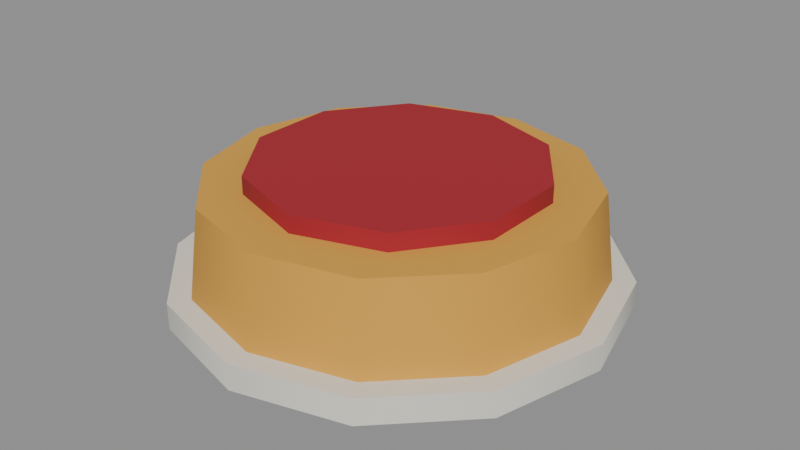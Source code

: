 # Source: good-berrypie.blend  (saved by Blender 5.3.31; exported with 4.5.12 LTS)
import bpy
from mathutils import Matrix  # noqa: F401  (used for matrix-valued properties, if any)

bpy.ops.wm.read_factory_settings(use_empty=True)
scene = bpy.context.scene
scene.name = 'Scene'

# ---- materials (node trees are filled in below, after node groups)
mat_e4e0d4 = bpy.data.materials.new('#e4e0d4')
mat_e4e0d4.use_backface_culling = True
mat_e4e0d4.diffuse_color = (0.7758, 0.7454, 0.6584, 1.0)
mat_d8a040 = bpy.data.materials.new('#d8a040')
mat_d8a040.use_backface_culling = True
mat_d8a040.diffuse_color = (0.6867, 0.3515, 0.05127, 1.0)
mat_a3202c = bpy.data.materials.new('#a3202c')
mat_a3202c.use_backface_culling = True
mat_a3202c.diffuse_color = (0.3663, 0.01444, 0.02519, 1.0)

# ---- material node trees
mat_e4e0d4.use_nodes = True; mat_e4e0d4.node_tree.nodes.clear()
_N = mat_e4e0d4.node_tree.nodes; _L = mat_e4e0d4.node_tree.links
n0 = _N.new('ShaderNodeBsdfPrincipled'); n0.name = 'Principled BSDF'; n0.location = (-200, 100)
n0.inputs[0].default_value = (0.7758, 0.7454, 0.6584, 1.0)
n0.inputs[2].default_value = 0.9
n0.inputs[10].default_value = 0.005
n1 = _N.new('ShaderNodeOutputMaterial'); n1.name = 'Material Output'; n1.location = (200, 100)
_L.new(n0.outputs[0], n1.inputs[0])
n1.is_active_output = True
mat_d8a040.use_nodes = True; mat_d8a040.node_tree.nodes.clear()
_N = mat_d8a040.node_tree.nodes; _L = mat_d8a040.node_tree.links
n0 = _N.new('ShaderNodeBsdfPrincipled'); n0.name = 'Principled BSDF'; n0.location = (-200, 100)
n0.inputs[0].default_value = (0.6867, 0.3515, 0.05127, 1.0)
n0.inputs[2].default_value = 0.9
n0.inputs[10].default_value = 0.005
n1 = _N.new('ShaderNodeOutputMaterial'); n1.name = 'Material Output'; n1.location = (200, 100)
_L.new(n0.outputs[0], n1.inputs[0])
n1.is_active_output = True
mat_a3202c.use_nodes = True; mat_a3202c.node_tree.nodes.clear()
_N = mat_a3202c.node_tree.nodes; _L = mat_a3202c.node_tree.links
n0 = _N.new('ShaderNodeBsdfPrincipled'); n0.name = 'Principled BSDF'; n0.location = (-200, 100)
n0.inputs[0].default_value = (0.3663, 0.01444, 0.02519, 1.0)
n0.inputs[2].default_value = 0.9
n0.inputs[10].default_value = 0.005
n1 = _N.new('ShaderNodeOutputMaterial'); n1.name = 'Material Output'; n1.location = (200, 100)
_L.new(n0.outputs[0], n1.inputs[0])
n1.is_active_output = True

# ---- meshes
me_e4e0d4 = bpy.data.meshes.new('#e4e0d4')
me_e4e0d4.from_pydata([(0.0, 0.1, -4.191e-09), (0.0, 0.1, 0.012), (0.05, 0.0866, -3.725e-09), (0.05, 0.0866, 0.012), (0.0866, 0.05, -2.328e-09), (0.0866, 0.05, 0.012), (0.1, -2.623e-10, 0.0), (0.1, 2.623e-10, 0.012), (0.0866, -0.05, 2.328e-09), (0.0866, -0.05, 0.012), (0.05, -0.0866, 3.725e-09), (0.05, -0.0866, 0.012), (0.0, -0.1, 4.191e-09), (0.0, -0.1, 0.012), (-0.05, -0.0866, 3.725e-09), (-0.05, -0.0866, 0.012), (-0.0866, -0.05, 2.328e-09), (-0.0866, -0.05, 0.012), (-0.1, -2.623e-10, 0.0), (-0.1, 2.623e-10, 0.012), (-0.0866, 0.05, -2.328e-09), (-0.0866, 0.05, 0.012), (-0.05, 0.0866, -3.725e-09), (-0.05, 0.0866, 0.012)], [], [(0, 1, 3, 2), (2, 3, 5, 4), (4, 5, 7, 6), (6, 7, 9, 8), (8, 9, 11, 10), (10, 11, 13, 12), (12, 13, 15, 14), (14, 15, 17, 16), (16, 17, 19, 18), (18, 19, 21, 20), (3, 1, 23, 21, 19, 17, 15, 13, 11, 9, 7, 5), (20, 21, 23, 22), (22, 23, 1, 0), (0, 2, 4, 6, 8, 10, 12, 14, 16, 18, 20, 22)])
me_e4e0d4.polygons.foreach_set('use_smooth', [1, 1, 1, 1, 1, 1, 1, 1, 1, 1, 0, 1, 1, 0])
_k = set([(0, 2), (0, 22), (1, 3), (1, 23), (2, 4), (3, 5), (4, 6), (5, 7), (6, 8), (7, 9), (8, 10), (9, 11), (10, 12), (11, 13), (12, 14), (13, 15), (14, 16), (15, 17), (16, 18), (17, 19), (18, 20), (19, 21), (20, 22), (21, 23)])
me_e4e0d4.attributes.new('sharp_edge', 'BOOLEAN', 'EDGE').data.foreach_set('value', [ (min(e.vertices), max(e.vertices)) in _k for e in me_e4e0d4.edges])
me_e4e0d4.materials.append(mat_e4e0d4)
me_e4e0d4.update()
me_d8a040 = bpy.data.meshes.new('#d8a040')
me_d8a040.from_pydata([(0.0, 0.09, 0.012), (0.0, 0.085, 0.052), (0.045, 0.07794, 0.012), (0.0425, 0.07361, 0.052), (0.07794, 0.045, 0.012), (0.07361, 0.0425, 0.052), (0.09, -8.742e-10, 0.012), (0.085, 8.742e-10, 0.052), (0.07794, -0.045, 0.012), (0.07361, -0.0425, 0.052), (0.045, -0.07794, 0.012), (0.0425, -0.07361, 0.052), (0.0, -0.09, 0.012), (0.0, -0.085, 0.052), (-0.045, -0.07794, 0.012), (-0.0425, -0.07361, 0.052), (-0.07794, -0.045, 0.012), (-0.07361, -0.0425, 0.052), (-0.09, -8.742e-10, 0.012), (-0.085, 8.742e-10, 0.052), (-0.07794, 0.045, 0.012), (-0.07361, 0.0425, 0.052), (-0.045, 0.07794, 0.012), (-0.0425, 0.07361, 0.052)], [], [(0, 1, 3, 2), (2, 3, 5, 4), (4, 5, 7, 6), (6, 7, 9, 8), (8, 9, 11, 10), (10, 11, 13, 12), (12, 13, 15, 14), (14, 15, 17, 16), (16, 17, 19, 18), (18, 19, 21, 20), (3, 1, 23, 21, 19, 17, 15, 13, 11, 9, 7, 5), (20, 21, 23, 22), (22, 23, 1, 0), (0, 2, 4, 6, 8, 10, 12, 14, 16, 18, 20, 22)])
me_d8a040.polygons.foreach_set('use_smooth', [1, 1, 1, 1, 1, 1, 1, 1, 1, 1, 0, 1, 1, 0])
_k = set([(0, 2), (0, 22), (1, 3), (1, 23), (2, 4), (3, 5), (4, 6), (5, 7), (6, 8), (7, 9), (8, 10), (9, 11), (10, 12), (11, 13), (12, 14), (13, 15), (14, 16), (15, 17), (16, 18), (17, 19), (18, 20), (19, 21), (20, 22), (21, 23)])
me_d8a040.attributes.new('sharp_edge', 'BOOLEAN', 'EDGE').data.foreach_set('value', [ (min(e.vertices), max(e.vertices)) in _k for e in me_d8a040.edges])
me_d8a040.materials.append(mat_d8a040)
me_d8a040.update()
me_a3202c_noshadow = bpy.data.meshes.new('#a3202c_noshadow')
me_a3202c_noshadow.from_pydata([(0.0, 0.065, 0.048), (0.0, 0.065, 0.06), (0.03821, 0.05259, 0.048), (0.03821, 0.05259, 0.06), (0.06182, 0.02009, 0.048), (0.06182, 0.02009, 0.06), (0.06182, -0.02009, 0.048), (0.06182, -0.02009, 0.06), (0.03821, -0.05259, 0.048), (0.03821, -0.05259, 0.06), (0.0, -0.065, 0.048), (0.0, -0.065, 0.06), (-0.03821, -0.05259, 0.048), (-0.03821, -0.05259, 0.06), (-0.06182, -0.02009, 0.048), (-0.06182, -0.02009, 0.06), (-0.06182, 0.02009, 0.048), (-0.06182, 0.02009, 0.06), (-0.03821, 0.05259, 0.048), (-0.03821, 0.05259, 0.06)], [], [(0, 1, 3, 2), (2, 3, 5, 4), (4, 5, 7, 6), (6, 7, 9, 8), (8, 9, 11, 10), (10, 11, 13, 12), (12, 13, 15, 14), (14, 15, 17, 16), (3, 1, 19, 17, 15, 13, 11, 9, 7, 5), (16, 17, 19, 18), (18, 19, 1, 0), (0, 2, 4, 6, 8, 10, 12, 14, 16, 18)])
me_a3202c_noshadow.polygons.foreach_set('use_smooth', [1, 1, 1, 1, 1, 1, 1, 1, 0, 1, 1, 0])
_k = set([(0, 2), (0, 18), (1, 3), (1, 19), (2, 4), (3, 5), (4, 6), (5, 7), (6, 8), (7, 9), (8, 10), (9, 11), (10, 12), (11, 13), (12, 14), (13, 15), (14, 16), (15, 17), (16, 18), (17, 19)])
me_a3202c_noshadow.attributes.new('sharp_edge', 'BOOLEAN', 'EDGE').data.foreach_set('value', [ (min(e.vertices), max(e.vertices)) in _k for e in me_a3202c_noshadow.edges])
me_a3202c_noshadow.materials.append(mat_a3202c)
me_a3202c_noshadow.update()

# ---- objects
ob_e4e0d4 = bpy.data.objects.new('#e4e0d4', me_e4e0d4)
ob_d8a040 = bpy.data.objects.new('#d8a040', me_d8a040)
ob_a3202c_noshadow = bpy.data.objects.new('#a3202c_noshadow', me_a3202c_noshadow)

# ---- transforms, parenting, visibility, modifiers, constraints
ob_e4e0d4.location = (0.0, 0.0, 0.0)
ob_d8a040.location = (0.0, 0.0, 0.0)
ob_a3202c_noshadow.location = (0.0, 0.0, 0.0)

# ---- collection membership
scene.collection.objects.link(ob_e4e0d4)
scene.collection.objects.link(ob_d8a040)
scene.collection.objects.link(ob_a3202c_noshadow)

# ---- scene / render settings (as saved in the file)
scene.frame_start = 1; scene.frame_end = 250; scene.frame_set(1)
scene.render.engine = 'BLENDER_EEVEE_NEXT'
scene.render.bake_bias = 0.0
scene.render.bake_samples = 0
scene.render.compositor_device = 'GPU'
scene.eevee.use_volume_custom_range = False
scene.eevee.fast_gi_thickness_near = 0.1
scene.eevee.fast_gi_thickness_far = 0.0
scene.eevee.ray_tracing_options.screen_trace_thickness = 0.1
bpy.context.view_layer.update()

# ---- added for rendering (the .blend has no active camera and no usable light): camera, sun + grey world if the file has none
cam_auto = bpy.data.cameras.new('AutoCamera')
cam_auto.lens = 50.0
cam_auto.sensor_width = 36.0
cam_auto.clip_end = 1000.0
ob_auto_camera = bpy.data.objects.new('AutoCamera', cam_auto)
scene.collection.objects.link(ob_auto_camera)
ob_auto_camera.location = (0.267516, -0.32102, 0.244013)
ob_auto_camera.rotation_euler = (1.09748, -7.21219e-08, 0.694738)
scene.camera = ob_auto_camera
light_auto_sun = bpy.data.lights.new('AutoSun', 'SUN')
light_auto_sun.energy = 3.0
light_auto_sun.angle = 0.0523599
ob_auto_sun = bpy.data.objects.new('AutoSun', light_auto_sun)
scene.collection.objects.link(ob_auto_sun)
ob_auto_sun.rotation_euler = (0.872665, 0.174533, 0.523599)
if scene.world is None:
    world_auto = bpy.data.worlds.new('AutoWorld')
    world_auto.color = (0.3, 0.3, 0.3)
    scene.world = world_auto
bpy.context.view_layer.update()
